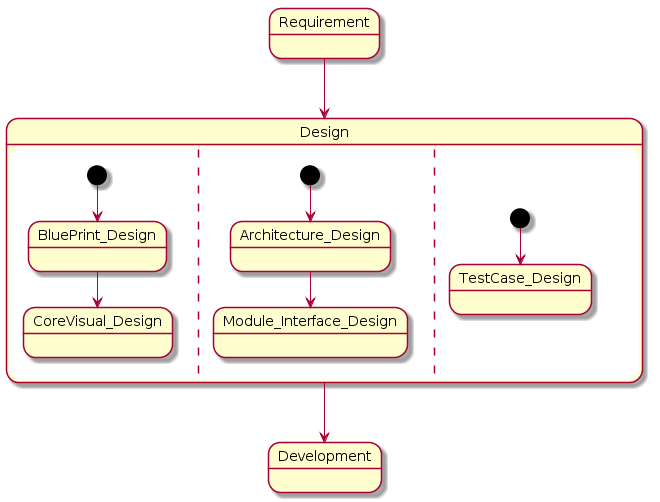

The diagram above was rendered by PlantUML. Its source (embedded in the PNG):
@startuml

Requirement -down-> Design  

state Design {

[*] -down-> BluePrint_Design

BluePrint_Design -down-> CoreVisual_Design
--
[*] -down-> Architecture_Design

Architecture_Design -down-> Module_Interface_Design
--
[*] -down-> TestCase_Design

}

Design -down-> Development


@enduml